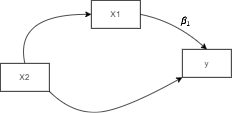

The diagram above was exported from draw.io. Its source (the exported page's mxGraphModel, read from the mxfile embedded in the PNG):
<mxGraphModel dx="782" dy="539" grid="1" gridSize="10" guides="1" tooltips="1" connect="1" arrows="1" fold="1" page="1" pageScale="1" pageWidth="827" pageHeight="1169" math="1" shadow="0">
  <root>
    <mxCell id="0" />
    <mxCell id="1" parent="0" />
    <mxCell id="UmXmT60Fpc7XGu6ph-Zk-2" value="X2" style="rounded=0;whiteSpace=wrap;html=1;" vertex="1" parent="1">
      <mxGeometry x="110" y="230" width="70" height="40" as="geometry" />
    </mxCell>
    <mxCell id="UmXmT60Fpc7XGu6ph-Zk-3" value="y" style="rounded=0;whiteSpace=wrap;html=1;" vertex="1" parent="1">
      <mxGeometry x="370" y="210" width="70" height="40" as="geometry" />
    </mxCell>
    <mxCell id="UmXmT60Fpc7XGu6ph-Zk-4" value="X1" style="rounded=0;whiteSpace=wrap;html=1;" vertex="1" parent="1">
      <mxGeometry x="240" y="140" width="70" height="40" as="geometry" />
    </mxCell>
    <mxCell id="UmXmT60Fpc7XGu6ph-Zk-5" value="" style="curved=1;endArrow=classic;html=1;rounded=0;exitX=0.5;exitY=0;exitDx=0;exitDy=0;entryX=0;entryY=0.5;entryDx=0;entryDy=0;" edge="1" parent="1" source="UmXmT60Fpc7XGu6ph-Zk-2" target="UmXmT60Fpc7XGu6ph-Zk-4">
      <mxGeometry width="50" height="50" relative="1" as="geometry">
        <mxPoint x="130" y="210" as="sourcePoint" />
        <mxPoint x="180" y="160" as="targetPoint" />
        <Array as="points">
          <mxPoint x="130" y="160" />
        </Array>
      </mxGeometry>
    </mxCell>
    <mxCell id="UmXmT60Fpc7XGu6ph-Zk-6" value="" style="curved=1;endArrow=classic;html=1;rounded=0;exitX=1;exitY=1;exitDx=0;exitDy=0;entryX=0;entryY=1;entryDx=0;entryDy=0;" edge="1" parent="1" source="UmXmT60Fpc7XGu6ph-Zk-2" target="UmXmT60Fpc7XGu6ph-Zk-3">
      <mxGeometry width="50" height="50" relative="1" as="geometry">
        <mxPoint x="225" y="320" as="sourcePoint" />
        <mxPoint x="405" y="270" as="targetPoint" />
        <Array as="points">
          <mxPoint x="210" y="300" />
          <mxPoint x="280" y="300" />
        </Array>
      </mxGeometry>
    </mxCell>
    <mxCell id="UmXmT60Fpc7XGu6ph-Zk-7" value="" style="curved=1;endArrow=classic;html=1;rounded=0;exitX=1;exitY=0.5;exitDx=0;exitDy=0;entryX=0.5;entryY=0;entryDx=0;entryDy=0;" edge="1" parent="1" source="UmXmT60Fpc7XGu6ph-Zk-4" target="UmXmT60Fpc7XGu6ph-Zk-3">
      <mxGeometry width="50" height="50" relative="1" as="geometry">
        <mxPoint x="340" y="150" as="sourcePoint" />
        <mxPoint x="390" y="100" as="targetPoint" />
        <Array as="points">
          <mxPoint x="360" y="170" />
        </Array>
      </mxGeometry>
    </mxCell>
    <mxCell id="UmXmT60Fpc7XGu6ph-Zk-9" value="$${\beta}_1$$" style="text;html=1;align=center;verticalAlign=middle;resizable=0;points=[];autosize=1;strokeColor=none;fillColor=none;" vertex="1" parent="1">
      <mxGeometry x="330" y="160" width="90" height="20" as="geometry" />
    </mxCell>
  </root>
</mxGraphModel>